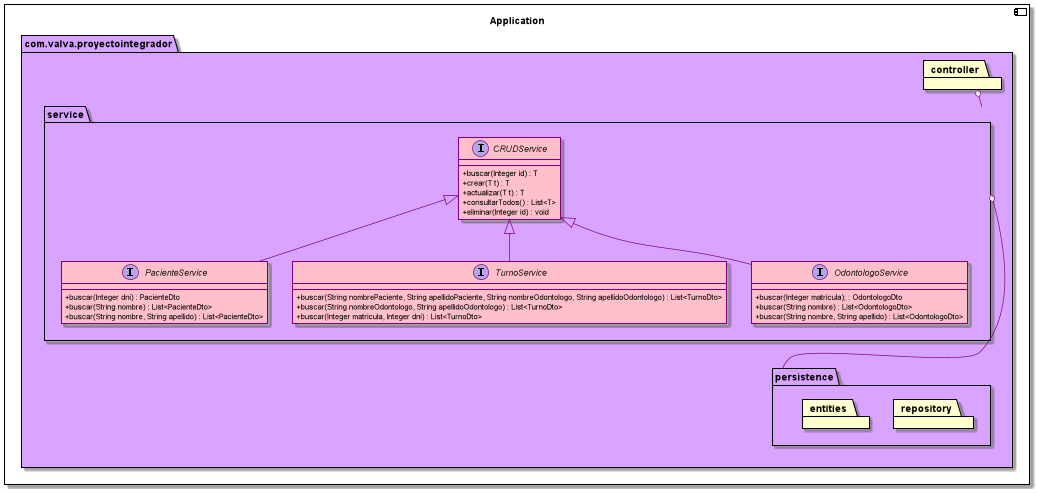

The diagram above was rendered by PlantUML. Its source (embedded in the PNG):
@startuml
allowmixing

skinparam database {
    BorderColor pink
    BackgroundColor purple
    ArrowColor purple
    FontColor pink
}

skinparam rectangle {
    BorderColor purple
    BackgroundColor lightpink
    ArrowColor purple
}

skinparam class {
    BorderColor purple
    BackgroundColor pink
    ArrowColor purple
    AttributeIconSize 0
}

skinparam note {
    BorderColor darkslateblue
    BackgroundColor #90c0f0
    FontColor darkslateblue
}

component Application {
    package com.valva.proyectointegrador #d9a4ff {

        package persistence {
            package repository
            package entities
        }

        package service {

            interface CRUDService {
                + buscar(Integer id) : T
                + crear(T t) : T
                + actualizar(T t) : T
                + consultarTodos() : List<T>
                + eliminar(Integer id) : void
            }

            interface PacienteService extends CRUDService {
                + buscar(Integer dni) : PacienteDto
                + buscar(String nombre) : List<PacienteDto>
                + buscar(String nombre, String apellido) : List<PacienteDto>
            }
            interface TurnoService extends CRUDService {
                + buscar(String nombrePaciente, String apellidoPaciente, String nombreOdontologo, String apellidoOdontologo) : List<TurnoDto>
                + buscar(String nombreOdontologo, String apellidoOdontologo) : List<TurnoDto>
                + buscar(Integer matricula, Integer dni) : List<TurnoDto>                                  
            }
            interface OdontologoService extends CRUDService {
                + buscar(Integer matricula); : OdontologoDto
                + buscar(String nombre) : List<OdontologoDto>
                + buscar(String nombre, String apellido) : List<OdontologoDto>                           
            }
        }

        package controller

        controller o-- service
        service o--- persistence
    }

}
@enduml